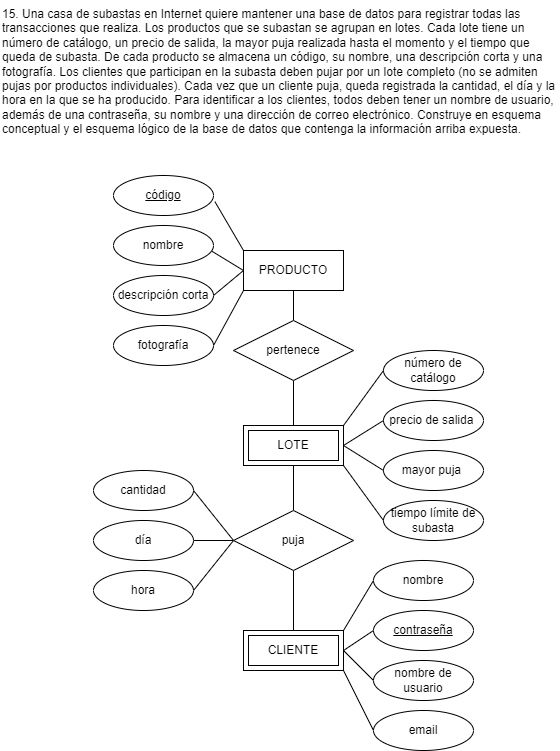

The diagram above was exported from draw.io. Its source (the exported page's mxGraphModel, read from the mxfile embedded in the PNG):
<mxGraphModel dx="662" dy="485" grid="1" gridSize="10" guides="1" tooltips="1" connect="1" arrows="1" fold="1" page="1" pageScale="1" pageWidth="850" pageHeight="1100" math="0" shadow="0">
  <root>
    <mxCell id="0" />
    <mxCell id="1" parent="0" />
    <mxCell id="2" value="15. Una casa de subastas en Internet quiere mantener una base de datos para registrar todas las transacciones que realiza. Los productos que se subastan se agrupan en lotes. Cada lote tiene un número de catálogo, un precio de salida, la mayor puja realizada hasta el momento y el tiempo que queda de subasta. De cada producto se almacena un código, su nombre, una descripción corta y una fotografía. Los clientes que participan en la subasta deben pujar por un lote completo (no se admiten pujas por productos individuales). Cada vez que un cliente puja, queda registrada la cantidad, el día y la hora en la que se ha producido. Para identificar a los clientes, todos deben tener un nombre de usuario, además de una contraseña, su nombre y una dirección de correo electrónico. Construye en esquema conceptual y el esquema lógico de la base de datos que contenga la información arriba expuesta." style="text;whiteSpace=wrap;" parent="1" vertex="1">
      <mxGeometry x="101" y="42" width="560" height="160" as="geometry" />
    </mxCell>
    <mxCell id="3" style="edgeStyle=none;html=1;exitX=0;exitY=1;exitDx=0;exitDy=0;entryX=1;entryY=0.5;entryDx=0;entryDy=0;endArrow=none;endFill=0;" parent="1" source="6" target="20" edge="1">
      <mxGeometry relative="1" as="geometry" />
    </mxCell>
    <mxCell id="4" style="edgeStyle=none;html=1;exitX=0;exitY=0.5;exitDx=0;exitDy=0;entryX=1;entryY=0.5;entryDx=0;entryDy=0;endArrow=none;endFill=0;" parent="1" source="6" target="19" edge="1">
      <mxGeometry relative="1" as="geometry" />
    </mxCell>
    <mxCell id="5" style="edgeStyle=none;html=1;exitX=0.5;exitY=1;exitDx=0;exitDy=0;endArrow=none;endFill=0;" parent="1" source="6" target="22" edge="1">
      <mxGeometry relative="1" as="geometry" />
    </mxCell>
    <mxCell id="6" value="PRODUCTO" style="whiteSpace=wrap;html=1;align=center;" parent="1" vertex="1">
      <mxGeometry x="344" y="292" width="100" height="40" as="geometry" />
    </mxCell>
    <mxCell id="7" value="número de catálogo" style="ellipse;whiteSpace=wrap;html=1;align=center;" parent="1" vertex="1">
      <mxGeometry x="484" y="392" width="100" height="40" as="geometry" />
    </mxCell>
    <mxCell id="8" value="precio de salida&amp;nbsp;" style="ellipse;whiteSpace=wrap;html=1;align=center;" parent="1" vertex="1">
      <mxGeometry x="484" y="442" width="100" height="40" as="geometry" />
    </mxCell>
    <mxCell id="9" value="mayor puja&amp;nbsp;" style="ellipse;whiteSpace=wrap;html=1;align=center;" parent="1" vertex="1">
      <mxGeometry x="484" y="492" width="100" height="40" as="geometry" />
    </mxCell>
    <mxCell id="10" value="tiempo límite de subasta" style="ellipse;whiteSpace=wrap;html=1;align=center;" parent="1" vertex="1">
      <mxGeometry x="484" y="542" width="100" height="40" as="geometry" />
    </mxCell>
    <mxCell id="11" style="edgeStyle=none;html=1;exitX=0.5;exitY=1;exitDx=0;exitDy=0;entryX=0.5;entryY=0;entryDx=0;entryDy=0;endArrow=none;endFill=0;" parent="1" source="16" target="27" edge="1">
      <mxGeometry relative="1" as="geometry" />
    </mxCell>
    <mxCell id="12" style="edgeStyle=none;html=1;exitX=1;exitY=0;exitDx=0;exitDy=0;entryX=0;entryY=0.5;entryDx=0;entryDy=0;endArrow=none;endFill=0;" parent="1" source="16" target="7" edge="1">
      <mxGeometry relative="1" as="geometry" />
    </mxCell>
    <mxCell id="13" style="edgeStyle=none;html=1;exitX=1;exitY=1;exitDx=0;exitDy=0;entryX=0;entryY=0.5;entryDx=0;entryDy=0;endArrow=none;endFill=0;" parent="1" source="16" target="10" edge="1">
      <mxGeometry relative="1" as="geometry" />
    </mxCell>
    <mxCell id="14" style="edgeStyle=none;html=1;exitX=1;exitY=0.5;exitDx=0;exitDy=0;entryX=0;entryY=0.5;entryDx=0;entryDy=0;endArrow=none;endFill=0;" parent="1" source="16" target="8" edge="1">
      <mxGeometry relative="1" as="geometry" />
    </mxCell>
    <mxCell id="15" style="edgeStyle=none;html=1;exitX=1;exitY=0.5;exitDx=0;exitDy=0;entryX=0;entryY=0.5;entryDx=0;entryDy=0;endArrow=none;endFill=0;" parent="1" source="16" target="9" edge="1">
      <mxGeometry relative="1" as="geometry" />
    </mxCell>
    <mxCell id="16" value="LOTE" style="shape=ext;margin=3;double=1;whiteSpace=wrap;html=1;align=center;" parent="1" vertex="1">
      <mxGeometry x="344" y="467" width="100" height="40" as="geometry" />
    </mxCell>
    <mxCell id="17" value="código" style="ellipse;whiteSpace=wrap;html=1;align=center;fontStyle=4;" parent="1" vertex="1">
      <mxGeometry x="214" y="217" width="100" height="40" as="geometry" />
    </mxCell>
    <mxCell id="18" value="nombre" style="ellipse;whiteSpace=wrap;html=1;align=center;" parent="1" vertex="1">
      <mxGeometry x="214" y="267" width="100" height="40" as="geometry" />
    </mxCell>
    <mxCell id="19" value="descripción corta" style="ellipse;whiteSpace=wrap;html=1;align=center;" parent="1" vertex="1">
      <mxGeometry x="214" y="317" width="100" height="40" as="geometry" />
    </mxCell>
    <mxCell id="20" value="fotografía" style="ellipse;whiteSpace=wrap;html=1;align=center;" parent="1" vertex="1">
      <mxGeometry x="214" y="367" width="100" height="40" as="geometry" />
    </mxCell>
    <mxCell id="21" style="edgeStyle=none;html=1;exitX=0.5;exitY=1;exitDx=0;exitDy=0;entryX=0.5;entryY=0;entryDx=0;entryDy=0;endArrow=none;endFill=0;" parent="1" source="22" target="16" edge="1">
      <mxGeometry relative="1" as="geometry" />
    </mxCell>
    <mxCell id="22" value="pertenece" style="shape=rhombus;perimeter=rhombusPerimeter;whiteSpace=wrap;html=1;align=center;" parent="1" vertex="1">
      <mxGeometry x="334" y="362" width="120" height="60" as="geometry" />
    </mxCell>
    <mxCell id="23" style="edgeStyle=none;html=1;exitX=0.5;exitY=1;exitDx=0;exitDy=0;endArrow=none;endFill=0;" parent="1" source="27" target="32" edge="1">
      <mxGeometry relative="1" as="geometry" />
    </mxCell>
    <mxCell id="24" style="edgeStyle=none;html=1;exitX=0;exitY=0.5;exitDx=0;exitDy=0;entryX=1;entryY=0.5;entryDx=0;entryDy=0;endArrow=none;endFill=0;" parent="1" source="27" target="33" edge="1">
      <mxGeometry relative="1" as="geometry" />
    </mxCell>
    <mxCell id="25" style="edgeStyle=none;html=1;exitX=0;exitY=0.5;exitDx=0;exitDy=0;entryX=1;entryY=0.5;entryDx=0;entryDy=0;endArrow=none;endFill=0;" parent="1" source="27" target="35" edge="1">
      <mxGeometry relative="1" as="geometry" />
    </mxCell>
    <mxCell id="26" style="edgeStyle=none;html=1;exitX=0;exitY=0.5;exitDx=0;exitDy=0;entryX=1;entryY=0.5;entryDx=0;entryDy=0;endArrow=none;endFill=0;" parent="1" source="27" target="34" edge="1">
      <mxGeometry relative="1" as="geometry" />
    </mxCell>
    <mxCell id="27" value="puja" style="shape=rhombus;perimeter=rhombusPerimeter;whiteSpace=wrap;html=1;align=center;" parent="1" vertex="1">
      <mxGeometry x="334" y="552" width="120" height="60" as="geometry" />
    </mxCell>
    <mxCell id="28" style="edgeStyle=none;html=1;exitX=1;exitY=0;exitDx=0;exitDy=0;entryX=0;entryY=0.5;entryDx=0;entryDy=0;endArrow=none;endFill=0;" parent="1" source="32" target="38" edge="1">
      <mxGeometry relative="1" as="geometry" />
    </mxCell>
    <mxCell id="29" style="edgeStyle=none;html=1;exitX=1;exitY=1;exitDx=0;exitDy=0;entryX=0;entryY=0.5;entryDx=0;entryDy=0;endArrow=none;endFill=0;" parent="1" source="32" edge="1">
      <mxGeometry relative="1" as="geometry">
        <mxPoint x="474" y="771.9999999999998" as="targetPoint" />
      </mxGeometry>
    </mxCell>
    <mxCell id="30" style="edgeStyle=none;html=1;exitX=1;exitY=0.5;exitDx=0;exitDy=0;entryX=0;entryY=0.5;entryDx=0;entryDy=0;endArrow=none;endFill=0;" parent="1" source="32" target="39" edge="1">
      <mxGeometry relative="1" as="geometry" />
    </mxCell>
    <mxCell id="31" style="edgeStyle=none;html=1;exitX=1;exitY=0.5;exitDx=0;exitDy=0;entryX=0;entryY=0.5;entryDx=0;entryDy=0;endArrow=none;endFill=0;" parent="1" source="32" target="40" edge="1">
      <mxGeometry relative="1" as="geometry" />
    </mxCell>
    <mxCell id="32" value="CLIENTE" style="shape=ext;margin=3;double=1;whiteSpace=wrap;html=1;align=center;" parent="1" vertex="1">
      <mxGeometry x="344" y="672" width="100" height="40" as="geometry" />
    </mxCell>
    <mxCell id="33" value="cantidad" style="ellipse;whiteSpace=wrap;html=1;align=center;" parent="1" vertex="1">
      <mxGeometry x="194" y="512" width="100" height="40" as="geometry" />
    </mxCell>
    <mxCell id="34" value="día" style="ellipse;whiteSpace=wrap;html=1;align=center;" parent="1" vertex="1">
      <mxGeometry x="194" y="562" width="100" height="40" as="geometry" />
    </mxCell>
    <mxCell id="35" value="hora" style="ellipse;whiteSpace=wrap;html=1;align=center;" parent="1" vertex="1">
      <mxGeometry x="194" y="612" width="100" height="40" as="geometry" />
    </mxCell>
    <mxCell id="36" style="edgeStyle=none;html=1;exitX=0;exitY=0;exitDx=0;exitDy=0;entryX=1.014;entryY=0.654;entryDx=0;entryDy=0;entryPerimeter=0;endArrow=none;endFill=0;" parent="1" source="6" target="17" edge="1">
      <mxGeometry relative="1" as="geometry" />
    </mxCell>
    <mxCell id="37" style="edgeStyle=none;html=1;exitX=0;exitY=0.5;exitDx=0;exitDy=0;entryX=0.986;entryY=0.646;entryDx=0;entryDy=0;entryPerimeter=0;endArrow=none;endFill=0;" parent="1" source="6" target="18" edge="1">
      <mxGeometry relative="1" as="geometry" />
    </mxCell>
    <mxCell id="38" value="nombre" style="ellipse;whiteSpace=wrap;html=1;align=center;" parent="1" vertex="1">
      <mxGeometry x="474" y="602" width="100" height="40" as="geometry" />
    </mxCell>
    <mxCell id="39" value="contraseña" style="ellipse;whiteSpace=wrap;html=1;align=center;fontStyle=4;" parent="1" vertex="1">
      <mxGeometry x="474" y="652" width="100" height="40" as="geometry" />
    </mxCell>
    <mxCell id="40" value="nombre de usuario" style="ellipse;whiteSpace=wrap;html=1;align=center;" parent="1" vertex="1">
      <mxGeometry x="474" y="702" width="100" height="40" as="geometry" />
    </mxCell>
    <mxCell id="41" value="email" style="ellipse;whiteSpace=wrap;html=1;align=center;" parent="1" vertex="1">
      <mxGeometry x="474" y="752" width="100" height="40" as="geometry" />
    </mxCell>
  </root>
</mxGraphModel>